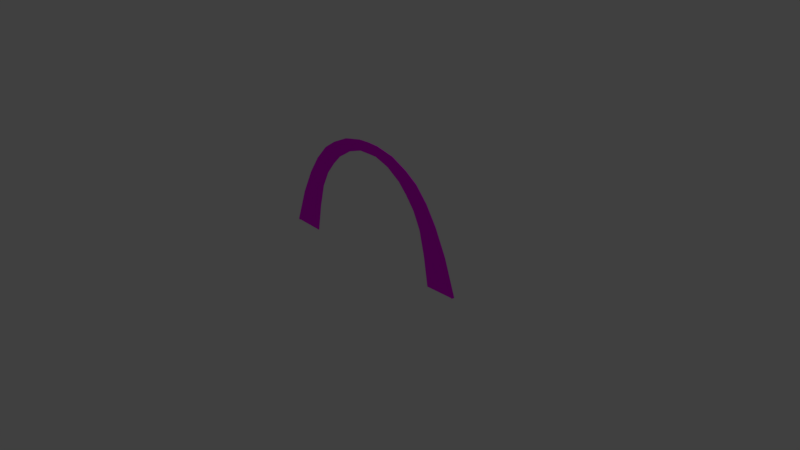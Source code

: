 # Source: gate.blend  (saved by Blender 2.79.0; exported with 4.5.12 LTS)
import bpy
from mathutils import Matrix  # noqa: F401  (used for matrix-valued properties, if any)

bpy.ops.wm.read_factory_settings(use_empty=True)
scene = bpy.context.scene
scene.name = 'Scene'

# ---- collections
col_collection_1 = bpy.data.collections.new('Collection 1'); scene.collection.children.link(col_collection_1)

# ---- images (referenced by path relative to the original .blend; pixels are not part of the script)
import os
ASSET_DIR = os.environ.get("B2B_ASSET_DIR", "")  # directory of the original .blend (textures are referenced by path, not embedded)
HERE = os.path.dirname(os.path.abspath(__file__))  # packed textures are extracted next to this script under _unpacked/

def load_image(name, relpath, width, height, colorspace="sRGB"):
    """Load a texture the original file referenced (path relative to the .blend, or extracted next to this script)."""
    p = next((c for c in (os.path.join(HERE, relpath), os.path.join(ASSET_DIR, relpath)) if relpath and os.path.exists(c)), "")
    if p:
        img = bpy.data.images.load(p, check_existing=True)
        img.name = name
    else:  # same state as the original file: an image datablock whose file is absent (Cycles renders it pink)
        img = bpy.data.images.new(name, width, height)
        img.source = "FILE"
        img.filepath = "//" + (relpath or name)
    img.colorspace_settings.name = colorspace
    return img
img_gate_uv_png = load_image('gate_uv.png', 'gate_uv.png', 1024, 1024, 'sRGB')

# ---- materials (node trees are filled in below, after node groups)
mat_material_002 = bpy.data.materials.new('Material.002')
mat_material_002.alpha_threshold = 0.0
mat_material_002.roughness = 0.5

# ---- node groups
ng_alphablend = bpy.data.node_groups.new('AlphaBlend', 'ShaderNodeTree')
_s = ng_alphablend.interface.new_socket(name='Shader', in_out='OUTPUT', socket_type='NodeSocketShader')
_s = ng_alphablend.interface.new_socket(name='Shader', in_out='INPUT', socket_type='NodeSocketShader')
_s = ng_alphablend.interface.new_socket(name='Alpha', in_out='INPUT', socket_type='NodeSocketFloat')
_s.subtype = 'FACTOR'
_s.default_value = 1.0
_s.min_value = 0.0
_s.max_value = 1.0
_N = ng_alphablend.nodes; _L = ng_alphablend.links
n0 = _N.new('ShaderNodeBsdfTransparent'); n0.name = 'Transparent BSDF'; n0.location = (-147, -61)
n1 = _N.new('NodeGroupInput'); n1.name = 'Group Input'; n1.location = (-291, 147)
n2 = _N.new('NodeGroupOutput'); n2.name = 'Group Output'; n2.location = (345, -29)
n3 = _N.new('ShaderNodeMixShader'); n3.name = 'Mix Shader'; n3.location = (137, -24)
_L.new(n0.outputs[0], n3.inputs[1])
_L.new(n3.outputs[0], n2.inputs[0])
_L.new(n1.outputs[0], n3.inputs[2])
_L.new(n1.outputs[1], n3.inputs[0])
n2.is_active_output = True
ng_emissive = bpy.data.node_groups.new('Emissive', 'ShaderNodeTree')
_s = ng_emissive.interface.new_socket(name='Emission', in_out='OUTPUT', socket_type='NodeSocketShader')
_s = ng_emissive.interface.new_socket(name='Color', in_out='INPUT', socket_type='NodeSocketColor')
_s.default_value = (0.8, 0.8, 0.8, 1.0)
_s = ng_emissive.interface.new_socket(name='Factor', in_out='INPUT', socket_type='NodeSocketColor')
_N = ng_emissive.nodes; _L = ng_emissive.links
n0 = _N.new('NodeGroupOutput'); n0.name = 'Group Output'; n0.location = (261, -8)
n1 = _N.new('NodeGroupInput'); n1.name = 'Group Input'; n1.location = (-483, 17)
n2 = _N.new('ShaderNodeMix'); n2.name = 'Mix'; n2.location = (-211, 6)
n2.data_type = 'RGBA'
n2.blend_type = 'MULTIPLY'
n2.inputs[0].default_value = 1.0
n3 = _N.new('ShaderNodeEmission'); n3.name = 'Emission'; n3.location = (6, 10)
_L.new(n3.outputs[0], n0.inputs[0])
_L.new(n2.outputs[2], n3.inputs[0])
_L.new(n1.outputs[0], n2.inputs[6])
_L.new(n1.outputs[1], n2.inputs[7])
n0.is_active_output = True
ng_alphamask = bpy.data.node_groups.new('AlphaMask', 'ShaderNodeTree')
_s = ng_alphamask.interface.new_socket(name='Shader', in_out='OUTPUT', socket_type='NodeSocketShader')
_s = ng_alphamask.interface.new_socket(name='Shader', in_out='INPUT', socket_type='NodeSocketShader')
_s = ng_alphamask.interface.new_socket(name='Alpha', in_out='INPUT', socket_type='NodeSocketFloat')
_s.default_value = 1.0
_s.min_value = 0.0
_s.max_value = 1.0
_s = ng_alphamask.interface.new_socket(name='AlphaCutoff', in_out='INPUT', socket_type='NodeSocketFloat')
_s.default_value = 0.5
_s.min_value = 0.0
_s.max_value = 1.0
_N = ng_alphamask.nodes; _L = ng_alphamask.links
n0 = _N.new('NodeGroupOutput'); n0.name = 'Group Output'; n0.location = (308, -58)
n1 = _N.new('ShaderNodeMath'); n1.name = 'Math'; n1.location = (-117, 182)
n1.operation = 'LESS_THAN'
n2 = _N.new('ShaderNodeBsdfTransparent'); n2.name = 'Transparent BSDF'; n2.location = (-124, -163)
n3 = _N.new('NodeGroupInput'); n3.name = 'Group Input'; n3.location = (-364, 23)
n4 = _N.new('ShaderNodeMixShader'); n4.name = 'Mix Shader'; n4.location = (105, -44)
_L.new(n2.outputs[0], n4.inputs[2])
_L.new(n3.outputs[0], n4.inputs[1])
_L.new(n3.outputs[1], n1.inputs[0])
_L.new(n3.outputs[2], n1.inputs[1])
_L.new(n4.outputs[0], n0.inputs[0])
_L.new(n1.outputs[0], n4.inputs[0])
n0.is_active_output = True
ng_gltf_metallic_roughness = bpy.data.node_groups.new('glTF Metallic Roughness', 'ShaderNodeTree')
_s = ng_gltf_metallic_roughness.interface.new_socket(name='Shader', in_out='OUTPUT', socket_type='NodeSocketShader')
_s = ng_gltf_metallic_roughness.interface.new_socket(name='BaseColor', in_out='INPUT', socket_type='NodeSocketColor')
_s.default_value = (1.0, 1.0, 1.0, 1.0)
_s = ng_gltf_metallic_roughness.interface.new_socket(name='BaseColorFactor', in_out='INPUT', socket_type='NodeSocketColor')
_s.default_value = (1.0, 1.0, 1.0, 1.0)
_s = ng_gltf_metallic_roughness.interface.new_socket(name='MetallicRoughness', in_out='INPUT', socket_type='NodeSocketColor')
_s.default_value = (1.0, 1.0, 1.0, 1.0)
_s = ng_gltf_metallic_roughness.interface.new_socket(name='MetallicFactor', in_out='INPUT', socket_type='NodeSocketFloat')
_s.subtype = 'FACTOR'
_s.default_value = 1.0
_s.min_value = 0.0
_s.max_value = 1.0
_s = ng_gltf_metallic_roughness.interface.new_socket(name='RoughnessFactor', in_out='INPUT', socket_type='NodeSocketFloat')
_s.subtype = 'FACTOR'
_s.default_value = 1.0
_s.min_value = 0.0
_s.max_value = 1.0
_s = ng_gltf_metallic_roughness.interface.new_socket(name='Normal', in_out='INPUT', socket_type='NodeSocketColor')
_s.default_value = (0.5, 0.5, 1.0, 1.0)
_s = ng_gltf_metallic_roughness.interface.new_socket(name='NormalScale', in_out='INPUT', socket_type='NodeSocketFloat')
_s.default_value = 1.0
_s.min_value = -1e+04
_s.max_value = 1e+04
_s = ng_gltf_metallic_roughness.interface.new_socket(name='Occlusion', in_out='INPUT', socket_type='NodeSocketColor')
_s.default_value = (1.0, 1.0, 1.0, 1.0)
_s = ng_gltf_metallic_roughness.interface.new_socket(name='OcclusionStrength', in_out='INPUT', socket_type='NodeSocketFloat')
_s.subtype = 'FACTOR'
_s.default_value = 1.0
_s.min_value = 0.0
_s.max_value = 1.0
_s = ng_gltf_metallic_roughness.interface.new_socket(name='Emissive', in_out='INPUT', socket_type='NodeSocketColor')
_s.default_value = (1.0, 1.0, 1.0, 1.0)
_s = ng_gltf_metallic_roughness.interface.new_socket(name='EmissiveFactor', in_out='INPUT', socket_type='NodeSocketColor')
_s = ng_gltf_metallic_roughness.interface.new_socket(name='Alpha', in_out='INPUT', socket_type='NodeSocketFloat')
_s.subtype = 'FACTOR'
_s.default_value = 1.0
_s.min_value = 0.0
_s.max_value = 1.0
_s = ng_gltf_metallic_roughness.interface.new_socket(name='AlphaCutoff', in_out='INPUT', socket_type='NodeSocketFloat')
_s.default_value = 0.5
_s.min_value = 0.0
_s.max_value = 1.1
_s = ng_gltf_metallic_roughness.interface.new_socket(name='AlphaMode', in_out='INPUT', socket_type='NodeSocketFloat')
_s.subtype = 'FACTOR'
_s.min_value = 0.0
_s.max_value = 1.0
_s = ng_gltf_metallic_roughness.interface.new_socket(name='DoubleSided', in_out='INPUT', socket_type='NodeSocketFloat')
_s.subtype = 'FACTOR'
_s.min_value = 0.0
_s.max_value = 1.0
_s = ng_gltf_metallic_roughness.interface.new_socket(name='Use COLOR_0', in_out='INPUT', socket_type='NodeSocketFloat')
_s.subtype = 'FACTOR'
_s.min_value = 0.0
_s.max_value = 1.0
_s = ng_gltf_metallic_roughness.interface.new_socket(name='COLOR_0', in_out='INPUT', socket_type='NodeSocketColor')
_N = ng_gltf_metallic_roughness.nodes; _L = ng_gltf_metallic_roughness.links
n0 = _N.new('NodeFrame'); n0.name = 'Frame.001'; n0.location = (-1602, -141)
n0.label = 'Final Metallic'
n0.width = 200
n1 = _N.new('NodeFrame'); n1.name = 'Frame.002'; n1.location = (-1608, -457)
n1.label = 'Final Rougness'
n1.width = 200
n2 = _N.new('NodeFrame'); n2.name = 'Frame.005'; n2.location = (-1842, 280)
n2.label = 'Final Normal'
n2.width = 1085
n3 = _N.new('NodeFrame'); n3.name = 'Frame'; n3.location = (-2631, 1036)
n3.label = 'Final Base Color'
n3.width = 993
n4 = _N.new('NodeFrame'); n4.name = 'Frame  Lambert Cook Torrance'; n4.location = (-247, 572)
n4.label = 'Frame  Lambert Cook Torrance'
n4.width = 854
n5 = _N.new('ShaderNodeAddShader'); n5.name = 'Add Shader.001'; n5.location = (1127, -151)
n6 = _N.new('ShaderNodeGroup'); n6.name = 'Group.001'; n6.location = (1448, -7)
n6.width = 224
n6.node_tree = ng_alphablend
n7 = _N.new('ShaderNodeGroup'); n7.name = 'Group.003'; n7.location = (44, -487)
n7.width = 229
n7.node_tree = ng_emissive
n8 = _N.new('ShaderNodeMath'); n8.name = 'Math'; n8.location = (30, -30)
n8.operation = 'MULTIPLY'
n8.use_clamp = True
n9 = _N.new('ShaderNodeGroup'); n9.name = 'Group.002'; n9.location = (1553, -296)
n9.width = 228
n9.node_tree = ng_alphamask
n10 = _N.new('ShaderNodeMath'); n10.name = 'Math.002'; n10.location = (1294, -207)
n10.operation = 'GREATER_THAN'
n10.use_clamp = True
n11 = _N.new('ShaderNodeMath'); n11.name = 'Math.001'; n11.location = (30, -30)
n11.operation = 'MULTIPLY'
n11.use_clamp = True
n12 = _N.new('ShaderNodeSeparateColor'); n12.name = 'Separate RGB'; n12.location = (-1989, -150)
n13 = _N.new('ShaderNodeVectorMath'); n13.name = 'Vector Math'; n13.location = (915, -164)
n13.operation = 'NORMALIZE'
n13.inputs[1].default_value = (0.5, 0.5, 0.5)
n14 = _N.new('ShaderNodeCombineXYZ'); n14.name = 'Combine XYZ'; n14.location = (713, -202)
n15 = _N.new('ShaderNodeMath'); n15.name = 'Math.004'; n15.location = (493, -211)
n15.operation = 'MULTIPLY'
n16 = _N.new('ShaderNodeMath'); n16.name = 'Math.003'; n16.location = (494, -30)
n16.operation = 'MULTIPLY'
n17 = _N.new('ShaderNodeSeparateXYZ'); n17.name = 'Separate XYZ'; n17.location = (273, -232)
n18 = _N.new('ShaderNodeNormalMap'); n18.name = 'Normal Map'; n18.location = (30, -202)
n19 = _N.new('ShaderNodeMixShader'); n19.name = 'Mix Shader.003'; n19.location = (1897, -139)
n20 = _N.new('NodeGroupOutput'); n20.name = 'Group Output'; n20.location = (2614, -154)
n21 = _N.new('ShaderNodeGroup'); n21.name = 'Group'; n21.location = (2083, -696)
n21.node_tree = ng_alphamask
n21.inputs[1].default_value = 0.0
n21.inputs[2].default_value = 0.5
n22 = _N.new('ShaderNodeMixShader'); n22.name = 'Mix Shader.001'; n22.location = (2335, -399)
n23 = _N.new('ShaderNodeMath'); n23.name = 'Math.010'; n23.location = (1867, -486)
n23.operation = 'MAXIMUM'
n23.use_clamp = True
n24 = _N.new('ShaderNodeMath'); n24.name = 'Math.009'; n24.location = (1427, -530)
n24.operation = 'GREATER_THAN'
n24.use_clamp = True
n25 = _N.new('ShaderNodeMath'); n25.name = 'Math.011'; n25.location = (1655, -683)
n25.operation = 'SUBTRACT'
n25.use_clamp = True
n25.inputs[0].default_value = 1.0
n26 = _N.new('ShaderNodeNewGeometry'); n26.name = 'Geometry'; n26.location = (1432, -730)
n27 = _N.new('ShaderNodeMix'); n27.name = 'Mix'; n27.location = (823, -274)
n27.data_type = 'RGBA'
n27.blend_type = 'MULTIPLY'
n27.clamp_result = True
n27.inputs[0].default_value = 1.0
n28 = _N.new('ShaderNodeRGB'); n28.name = 'RGB'; n28.location = (30, -30)
n28.outputs[0].default_value = (1.0, 1.0, 1.0, 1.0)
n29 = _N.new('ShaderNodeMath'); n29.name = 'Math.013'; n29.location = (179, -369)
n29.operation = 'GREATER_THAN'
n29.use_clamp = True
n29.inputs[1].default_value = 0.4
n30 = _N.new('ShaderNodeMix'); n30.name = 'Mix.001'; n30.location = (597, -309)
n30.data_type = 'RGBA'
n30.blend_type = 'MULTIPLY'
n30.clamp_result = True
n30.inputs[0].default_value = 1.0
n31 = _N.new('NodeGroupInput'); n31.name = 'Group Input'; n31.location = (-2667, -3)
n32 = _N.new('ShaderNodeMix'); n32.name = 'Mix.002'; n32.location = (358, -173)
n32.data_type = 'RGBA'
n32.blend_type = 'MULTIPLY'
n32.clamp_result = True
n33 = _N.new('ShaderNodeSeparateColor'); n33.name = 'Separate RGB.001'; n33.location = (-2102, -468)
n34 = _N.new('ShaderNodeBsdfPrincipled'); n34.name = 'Principled BSDF'; n34.location = (674, -30)
n34.width = 150
n34.distribution = 'GGX'
n34.subsurface_method = 'BURLEY'
n34.inputs[3].default_value = 1.45
n34.inputs[9].default_value = (1.0, 1.0, 1.0)
n34.inputs[13].default_value = 0.0
n34.inputs[20].default_value = 0.0
n35 = _N.new('ShaderNodeMix'); n35.name = 'Mix.003'; n35.location = (350, -33)
n35.data_type = 'RGBA'
n35.blend_type = 'MULTIPLY'
n35.clamp_result = True
n36 = _N.new('ShaderNodeCombineColor'); n36.name = 'Combine RGB'; n36.location = (30, -192)
n8.parent = n0
n11.parent = n1
n13.parent = n2
n14.parent = n2
n15.parent = n2
n16.parent = n2
n17.parent = n2
n18.parent = n2
n27.parent = n3
n28.parent = n3
n29.parent = n3
n30.parent = n3
n32.parent = n3
n34.parent = n4
n35.parent = n4
n36.parent = n4
_L.new(n7.outputs[0], n5.inputs[1])
_L.new(n31.outputs[9], n7.inputs[0])
_L.new(n31.outputs[10], n7.inputs[1])
_L.new(n5.outputs[0], n6.inputs[0])
_L.new(n31.outputs[0], n27.inputs[6])
_L.new(n31.outputs[3], n8.inputs[1])
_L.new(n31.outputs[4], n11.inputs[1])
_L.new(n5.outputs[0], n9.inputs[0])
_L.new(n31.outputs[11], n6.inputs[1])
_L.new(n31.outputs[11], n9.inputs[1])
_L.new(n31.outputs[12], n9.inputs[2])
_L.new(n6.outputs[0], n19.inputs[1])
_L.new(n9.outputs[0], n19.inputs[2])
_L.new(n31.outputs[13], n10.inputs[0])
_L.new(n10.outputs[0], n19.inputs[0])
_L.new(n14.outputs[0], n13.inputs[0])
_L.new(n31.outputs[6], n16.inputs[1])
_L.new(n17.outputs[0], n16.inputs[0])
_L.new(n16.outputs[0], n14.inputs[0])
_L.new(n17.outputs[2], n14.inputs[2])
_L.new(n15.outputs[0], n14.inputs[1])
_L.new(n17.outputs[1], n15.inputs[0])
_L.new(n31.outputs[6], n15.inputs[1])
_L.new(n31.outputs[2], n12.inputs[0])
_L.new(n18.outputs[0], n17.inputs[0])
_L.new(n31.outputs[5], n18.inputs[1])
_L.new(n31.outputs[7], n33.inputs[0])
_L.new(n12.outputs[1], n11.inputs[0])
_L.new(n12.outputs[2], n8.inputs[0])
_L.new(n31.outputs[14], n24.inputs[0])
_L.new(n22.outputs[0], n20.inputs[0])
_L.new(n19.outputs[0], n22.inputs[2])
_L.new(n21.outputs[0], n22.inputs[1])
_L.new(n24.outputs[0], n23.inputs[0])
_L.new(n23.outputs[0], n22.inputs[0])
_L.new(n25.outputs[0], n23.inputs[1])
_L.new(n26.outputs[6], n25.inputs[1])
_L.new(n31.outputs[1], n30.inputs[6])
_L.new(n30.outputs[2], n27.inputs[7])
_L.new(n28.outputs[0], n32.inputs[6])
_L.new(n32.outputs[2], n30.inputs[7])
_L.new(n31.outputs[15], n29.inputs[0])
_L.new(n29.outputs[0], n32.inputs[0])
_L.new(n31.outputs[16], n32.inputs[7])
_L.new(n13.outputs[0], n34.inputs[5])
_L.new(n8.outputs[0], n34.inputs[1])
_L.new(n11.outputs[0], n34.inputs[2])
_L.new(n27.outputs[2], n35.inputs[6])
_L.new(n35.outputs[2], n34.inputs[0])
_L.new(n34.outputs[0], n5.inputs[0])
_L.new(n33.outputs[0], n36.inputs[0])
_L.new(n33.outputs[0], n36.inputs[1])
_L.new(n33.outputs[0], n36.inputs[2])
_L.new(n36.outputs[0], n35.inputs[7])
_L.new(n31.outputs[8], n35.inputs[0])
n20.is_active_output = True

# ---- material node trees
mat_material_002.use_nodes = True; mat_material_002.node_tree.nodes.clear()
_N = mat_material_002.node_tree.nodes; _L = mat_material_002.node_tree.links
n0 = _N.new('ShaderNodeOutputMaterial'); n0.name = 'Material Output'; n0.location = (300, 300)
n1 = _N.new('ShaderNodeGroup'); n1.name = 'Group'; n1.location = (10, 300)
n1.node_tree = ng_gltf_metallic_roughness
n1.inputs[1].default_value = (1.0, 1.0, 1.0, 1.0)
n1.inputs[2].default_value = (1.0, 1.0, 1.0, 1.0)
n1.inputs[3].default_value = 0.009756
n1.inputs[4].default_value = 0.6
n1.inputs[5].default_value = (0.5, 0.5, 1.0, 1.0)
n1.inputs[6].default_value = 1.0
n1.inputs[7].default_value = (1.0, 1.0, 1.0, 1.0)
n1.inputs[8].default_value = 1.0
n1.inputs[9].default_value = (1.0, 1.0, 1.0, 1.0)
n1.inputs[10].default_value = (0.0, 0.0, 0.0, 1.0)
n1.inputs[11].default_value = 1.0
n1.inputs[12].default_value = 0.5
n1.inputs[13].default_value = 0.0
n1.inputs[14].default_value = 0.0
n1.inputs[15].default_value = 0.0
n1.inputs[16].default_value = (0.0, 0.0, 0.0, 1.0)
n2 = _N.new('ShaderNodeTexImage'); n2.name = 'Image Texture'; n2.location = (-180, 300)
n2.width = 140
n2.image = img_gate_uv_png
_L.new(n1.outputs[0], n0.inputs[0])
_L.new(n2.outputs[0], n1.inputs[0])
n0.is_active_output = True

# ---- world
world_world = bpy.data.worlds.new('World'); scene.world = world_world
world_world.color = (0.05088, 0.05088, 0.05088)
world_world.use_sun_shadow = False
world_world.sun_shadow_jitter_overblur = 0.0
world_world.cycles.sampling_method = 'MANUAL'

# ---- cameras
cam_camera = bpy.data.cameras.new('Camera')
cam_camera.clip_end = 100.0
cam_camera.lens = 35.0
cam_camera.sensor_width = 32.0
cam_camera.sensor_height = 18.0
cam_camera.ortho_scale = 7.314
cam_camera.dof.focus_distance = 0.0

# ---- lights
light_lamp = bpy.data.lights.new('Lamp', 'POINT')
light_lamp.transmission_factor = 0.0
light_lamp.cutoff_distance = 30.0
light_lamp.energy = 100.0
light_lamp.shadow_buffer_clip_start = 1.001
light_lamp.shadow_soft_size = 0.1
light_lamp.shadow_maximum_resolution = 0.006
light_lamp.use_absolute_resolution = True

# ---- meshes
me_cylinder_001 = bpy.data.meshes.new('Cylinder.001')
me_cylinder_001.from_pydata([(-1.353, 0.01866, -0.4935), (-1.353, 0.01866, 0.006513), (-1.339, 0.0128, -0.4935), (-1.339, 0.0128, 0.006513), (-1.333, -0.001345, -0.4935), (-1.333, -0.001345, 0.006513), (-1.339, -0.01549, -0.4935), (-1.339, -0.01549, 0.006513), (-1.353, -0.02134, -0.4935), (-1.353, -0.02134, 0.006513), (-1.368, -0.01549, -0.4935), (-1.368, -0.01549, 0.006513), (-1.373, -0.001345, -0.4935), (-1.373, -0.001345, 0.006513), (-1.368, 0.0128, -0.4935), (-1.368, 0.0128, 0.006513), (-1.299, 0.0128, 0.3759), (-1.313, 0.01866, 0.3781), (-1.293, -0.001345, 0.375), (-1.299, -0.01549, 0.3759), (-1.313, -0.02134, 0.3781), (-1.327, -0.01549, 0.3803), (-1.333, -0.001345, 0.3813), (-1.327, 0.0128, 0.3803), (-1.234, 0.0128, 0.652), (-1.247, 0.01866, 0.6563), (-1.228, -0.001345, 0.6502), (-1.234, -0.01549, 0.652), (-1.247, -0.02134, 0.6563), (-1.261, -0.01549, 0.6605), (-1.266, -0.001345, 0.6623), (-1.261, 0.0128, 0.6605), (-1.14, 0.0128, 0.8835), (-1.152, 0.01866, 0.8901), (-1.135, -0.001345, 0.8808), (-1.14, -0.01549, 0.8835), (-1.152, -0.02134, 0.8901), (-1.165, -0.01549, 0.8966), (-1.17, -0.001345, 0.8993), (-1.165, 0.0128, 0.8966), (-1.02, 0.0128, 1.046), (-1.031, 0.01866, 1.055), (-1.015, -0.001345, 1.042), (-1.02, -0.01549, 1.046), (-1.031, -0.02134, 1.055), (-1.041, -0.01549, 1.064), (-1.046, -0.001345, 1.068), (-1.041, 0.0128, 1.064), (-0.8375, 0.0128, 1.228), (-0.8466, 0.01866, 1.239), (-0.8337, -0.001345, 1.223), (-0.8375, -0.01549, 1.228), (-0.8466, -0.02134, 1.239), (-0.8557, -0.01549, 1.249), (-0.8595, -0.001345, 1.254), (-0.8557, 0.0128, 1.249), (-0.6177, 0.0128, 1.361), (-0.6239, 0.01865, 1.374), (-0.6152, -0.001345, 1.356), (-0.6177, -0.01549, 1.361), (-0.6239, -0.02135, 1.374), (-0.6301, -0.01549, 1.386), (-0.6326, -0.001345, 1.392), (-0.6301, 0.0128, 1.386), (-1.336, -0.007379, -0.4935), (-1.336, -0.007379, 0.006513), (-1.295, -0.007379, 0.3754), (-1.23, -0.007379, 0.651), (-1.137, -0.007379, 0.882), (-1.017, -0.007379, 1.044), (-0.8353, -0.007379, 1.225), (-0.6163, -0.007379, 1.358), (-1.019, -0.001829, 0.01276), (-0.9534, -0.001829, -0.3722), (-1.022, -0.007862, 0.01276), (-1.054, -0.007862, 0.3425), (-1.051, -0.001829, 0.3421), (-1.027, -0.007862, 0.583), (-1.025, -0.001829, 0.5823), (-0.962, -0.007862, 0.7814), (-0.9598, -0.001829, 0.7802), (-0.8902, -0.007862, 0.941), (-0.8883, -0.001829, 0.9394), (-0.7444, -0.007862, 1.131), (-0.7428, -0.001829, 1.13), (-0.5734, -0.007863, 1.265), (-0.5723, -0.001829, 1.263), (-0.9559, -0.007862, -0.3722), (1.405, 0.01866, 0.4782), (1.092, 0.01866, 0.8678), (1.394, 0.0128, 0.4693), (1.081, 0.0128, 0.859), (1.39, -0.001345, 0.4657), (1.076, -0.001345, 0.8553), (1.394, -0.01549, 0.4693), (1.081, -0.01549, 0.859), (1.405, -0.02134, 0.4782), (1.092, -0.02134, 0.8678), (1.416, -0.01549, 0.4871), (1.103, -0.01549, 0.8767), (1.421, -0.001345, 0.4907), (1.108, -0.001345, 0.8804), (1.416, 0.0128, 0.4871), (1.103, 0.0128, 0.8767), (0.818, 0.0128, 1.121), (0.8275, 0.01866, 1.132), (0.814, -0.001345, 1.117), (0.818, -0.01549, 1.121), (0.8275, -0.02134, 1.132), (0.837, -0.01549, 1.142), (0.8409, -0.001345, 1.147), (0.837, 0.0128, 1.142), (0.5942, 0.0128, 1.296), (0.602, 0.01866, 1.308), (0.5909, -0.001345, 1.291), (0.5942, -0.01549, 1.296), (0.602, -0.02134, 1.308), (0.6098, -0.01549, 1.319), (0.6131, -0.001345, 1.324), (0.6098, 0.0128, 1.319), (0.376, 0.0128, 1.417), (0.3816, 0.01866, 1.43), (0.3736, -0.001345, 1.412), (0.376, -0.01549, 1.417), (0.3816, -0.02134, 1.43), (0.3873, -0.01549, 1.443), (0.3896, -0.001345, 1.449), (0.3873, 0.0128, 1.443), (0.1806, 0.0128, 1.469), (0.1835, 0.01866, 1.482), (0.1794, -0.001345, 1.463), (0.1806, -0.01549, 1.469), (0.1835, -0.02134, 1.482), (0.1863, -0.01549, 1.496), (0.1875, -0.001345, 1.502), (0.1863, 0.0128, 1.496), (-0.07541, 0.0128, 1.496), (-0.07507, 0.01866, 1.51), (-0.07555, -0.001345, 1.49), (-0.07541, -0.01549, 1.496), (-0.07507, -0.02134, 1.51), (-0.07473, -0.01549, 1.525), (-0.07459, -0.001345, 1.53), (-0.07473, 0.0128, 1.525), (-0.33, 0.0128, 1.462), (-0.3331, 0.01865, 1.476), (-0.3287, -0.001345, 1.456), (-0.33, -0.01549, 1.462), (-0.3331, -0.02135, 1.476), (-0.3363, -0.01549, 1.49), (-0.3376, -0.001345, 1.495), (-0.3363, 0.0128, 1.49), (-0.4762, 0.0128, 1.418), (-0.4808, 0.01865, 1.431), (-0.4742, -0.001345, 1.412), (-0.4762, -0.01549, 1.418), (-0.4808, -0.02135, 1.431), (-0.4855, -0.01549, 1.444), (-0.4875, -0.001345, 1.45), (-0.4855, 0.0128, 1.444), (1.392, -0.007379, 0.4672), (1.078, -0.007379, 0.8569), (0.8157, -0.007379, 1.119), (0.5923, -0.007379, 1.293), (0.3746, -0.007379, 1.414), (0.1799, -0.007379, 1.465), (-0.07549, -0.007379, 1.493), (-0.3292, -0.007379, 1.459), (-0.475, -0.007379, 1.414), (0.8279, -0.001829, 0.6634), (1.018, -0.001829, 0.3221), (0.8298, -0.007863, 0.665), (0.648, -0.007862, 0.9419), (0.6463, -0.001829, 0.9401), (0.4767, -0.007862, 1.113), (0.4753, -0.001829, 1.111), (0.3014, -0.007862, 1.226), (0.3004, -0.001829, 1.224), (0.1455, -0.007862, 1.306), (0.145, -0.001829, 1.303), (-0.08747, -0.007862, 1.363), (-0.08753, -0.001829, 1.36), (-0.3046, -0.007863, 1.36), (-0.304, -0.001829, 1.357), (-0.4394, -0.007863, 1.314), (-0.4385, -0.001829, 1.311), (1.02, -0.007863, 0.3236)], [], [(0, 1, 3, 2), (2, 3, 5, 4), (64, 65, 7, 6), (6, 7, 9, 8), (8, 9, 11, 10), (10, 11, 13, 12), (1, 15, 23, 17), (12, 13, 15, 14), (14, 15, 1, 0), (23, 22, 30, 31), (3, 1, 17, 16), (168, 71, 85, 184), (13, 11, 21, 22), (9, 7, 19, 20), (15, 13, 22, 23), (5, 3, 16, 18), (11, 9, 20, 21), (30, 29, 37, 38), (21, 20, 28, 29), (34, 42, 82, 80), (16, 17, 25, 24), (17, 23, 31, 25), (22, 21, 29, 30), (20, 19, 27, 28), (18, 16, 24, 26), (32, 33, 41, 40), (28, 27, 35, 36), (26, 24, 32, 34), (31, 30, 38, 39), (29, 28, 36, 37), (24, 25, 33, 32), (25, 31, 39, 33), (47, 46, 54, 55), (33, 39, 47, 41), (38, 37, 45, 46), (36, 35, 43, 44), (34, 32, 40, 42), (39, 38, 46, 47), (37, 36, 44, 45), (42, 50, 84, 82), (48, 49, 57, 56), (45, 44, 52, 53), (4, 5, 72, 73), (40, 41, 49, 48), (41, 47, 55, 49), (46, 45, 53, 54), (44, 43, 51, 52), (42, 40, 48, 50), (63, 62, 158, 159), (49, 55, 63, 57), (54, 53, 61, 62), (52, 51, 59, 60), (50, 48, 56, 58), (55, 54, 62, 63), (53, 52, 60, 61), (61, 60, 156, 157), (56, 57, 153, 152), (57, 63, 159, 153), (62, 61, 157, 158), (60, 59, 155, 156), (58, 56, 152, 154), (26, 34, 80, 78), (65, 64, 87, 74), (59, 71, 168, 155), (51, 70, 71, 59), (43, 69, 70, 51), (35, 68, 69, 43), (27, 67, 68, 35), (19, 66, 67, 27), (7, 65, 66, 19), (74, 72, 76, 75), (75, 76, 78, 77), (77, 78, 80, 79), (79, 80, 82, 81), (81, 82, 84, 83), (83, 84, 86, 85), (85, 86, 185, 184), (73, 72, 74, 87), (5, 18, 76, 72), (71, 70, 83, 85), (70, 69, 81, 83), (69, 68, 79, 81), (58, 154, 185, 86), (68, 67, 77, 79), (50, 58, 86, 84), (18, 26, 78, 76), (67, 66, 75, 77), (66, 65, 74, 75), (88, 90, 91, 89), (90, 92, 93, 91), (160, 94, 95, 161), (94, 96, 97, 95), (96, 98, 99, 97), (98, 100, 101, 99), (89, 105, 111, 103), (100, 102, 103, 101), (102, 88, 89, 103), (111, 119, 118, 110), (91, 104, 105, 89), (168, 184, 182, 167), (101, 110, 109, 99), (97, 108, 107, 95), (103, 111, 110, 101), (93, 106, 104, 91), (99, 109, 108, 97), (118, 126, 125, 117), (109, 117, 116, 108), (122, 177, 179, 130), (104, 112, 113, 105), (105, 113, 119, 111), (110, 118, 117, 109), (108, 116, 115, 107), (106, 114, 112, 104), (120, 128, 129, 121), (116, 124, 123, 115), (114, 122, 120, 112), (119, 127, 126, 118), (117, 125, 124, 116), (112, 120, 121, 113), (113, 121, 127, 119), (135, 143, 142, 134), (121, 129, 135, 127), (126, 134, 133, 125), (124, 132, 131, 123), (122, 130, 128, 120), (127, 135, 134, 126), (125, 133, 132, 124), (130, 179, 181, 138), (136, 144, 145, 137), (133, 141, 140, 132), (92, 170, 169, 93), (128, 136, 137, 129), (129, 137, 143, 135), (134, 142, 141, 133), (132, 140, 139, 131), (130, 138, 136, 128), (151, 159, 158, 150), (137, 145, 151, 143), (142, 150, 149, 141), (140, 148, 147, 139), (138, 146, 144, 136), (143, 151, 150, 142), (141, 149, 148, 140), (149, 157, 156, 148), (144, 152, 153, 145), (145, 153, 159, 151), (150, 158, 157, 149), (148, 156, 155, 147), (146, 154, 152, 144), (114, 175, 177, 122), (161, 171, 186, 160), (147, 155, 168, 167), (139, 147, 167, 166), (131, 139, 166, 165), (123, 131, 165, 164), (115, 123, 164, 163), (107, 115, 163, 162), (95, 107, 162, 161), (171, 172, 173, 169), (172, 174, 175, 173), (174, 176, 177, 175), (176, 178, 179, 177), (178, 180, 181, 179), (180, 182, 183, 181), (182, 184, 185, 183), (170, 186, 171, 169), (93, 169, 173, 106), (167, 182, 180, 166), (166, 180, 178, 165), (165, 178, 176, 164), (146, 183, 185, 154), (164, 176, 174, 163), (138, 181, 183, 146), (106, 173, 175, 114), (163, 174, 172, 162), (162, 172, 171, 161)])
_uv = me_cylinder_001.uv_layers.new(name='UVMap')
_uv.uv.foreach_set('vector', [0.007018, 0.4296, 0.1241, 0.4236, 0.1244, 0.4271, 0.007206, 0.4332, 0.007206, 0.4332, 0.1244, 0.4271, 0.1247, 0.4307, 0.007391, 0.4368, 0.006022, 0.4095, 0.1235, 0.4039, 0.1236, 0.4059, 0.006121, 0.4116, 0.006121, 0.4116, 0.1236, 0.4059, 0.1235, 0.4094, 0.006292, 0.4151, 0.006292, 0.4151, 0.1235, 0.4094, 0.1235, 0.413, 0.006465, 0.4187, 0.006465, 0.4187, 0.1235, 0.413, 0.1236, 0.4165, 0.006641, 0.4224, 0.1241, 0.4236, 0.1238, 0.4201, 0.2094, 0.4166, 0.2096, 0.42, 0.006641, 0.4224, 0.1236, 0.4165, 0.1238, 0.4201, 0.006829, 0.426, 0.006829, 0.426, 0.1238, 0.4201, 0.1241, 0.4236, 0.007018, 0.4296, 0.2094, 0.4166, 0.2091, 0.4131, 0.2724, 0.4108, 0.2725, 0.4142, 0.1244, 0.4271, 0.1241, 0.4236, 0.2096, 0.42, 0.2097, 0.4235, 0.3159, 0.3333, 0.2827, 0.3319, 0.2848, 0.3097, 0.3159, 0.3099, 0.1236, 0.4165, 0.1235, 0.413, 0.2091, 0.4097, 0.2091, 0.4131, 0.1235, 0.4094, 0.1236, 0.4059, 0.2089, 0.4028, 0.209, 0.4062, 0.1238, 0.4201, 0.1236, 0.4165, 0.2091, 0.4131, 0.2094, 0.4166, 0.1247, 0.4307, 0.1244, 0.4271, 0.2097, 0.4235, 0.2099, 0.4269, 0.1235, 0.413, 0.1235, 0.4094, 0.209, 0.4062, 0.2091, 0.4097, 0.2724, 0.4108, 0.2722, 0.4075, 0.326, 0.406, 0.326, 0.4092, 0.2091, 0.4097, 0.209, 0.4062, 0.2721, 0.4042, 0.2722, 0.4075, 0.49, 0.2714, 0.4537, 0.296, 0.435, 0.2656, 0.4613, 0.238, 0.2097, 0.4235, 0.2096, 0.42, 0.2727, 0.4175, 0.2728, 0.4207, 0.2096, 0.42, 0.2094, 0.4166, 0.2725, 0.4142, 0.2727, 0.4175, 0.2091, 0.4131, 0.2091, 0.4097, 0.2722, 0.4075, 0.2724, 0.4108, 0.209, 0.4062, 0.2089, 0.4028, 0.272, 0.4009, 0.2721, 0.4042, 0.2099, 0.4269, 0.2097, 0.4235, 0.2728, 0.4207, 0.2729, 0.4241, 0.3264, 0.4188, 0.3262, 0.4156, 0.369, 0.4146, 0.3691, 0.4177, 0.2721, 0.4042, 0.272, 0.4009, 0.3261, 0.3995, 0.326, 0.4028, 0.2729, 0.4241, 0.2728, 0.4207, 0.3264, 0.4188, 0.3266, 0.422, 0.2725, 0.4142, 0.2724, 0.4108, 0.326, 0.4092, 0.3261, 0.4124, 0.2722, 0.4075, 0.2721, 0.4042, 0.326, 0.4028, 0.326, 0.406, 0.2728, 0.4207, 0.2727, 0.4175, 0.3262, 0.4156, 0.3264, 0.4188, 0.2727, 0.4175, 0.2725, 0.4142, 0.3261, 0.4124, 0.3262, 0.4156, 0.3688, 0.4114, 0.3687, 0.4082, 0.4217, 0.4071, 0.4216, 0.4102, 0.3262, 0.4156, 0.3261, 0.4124, 0.3688, 0.4114, 0.369, 0.4146, 0.326, 0.4092, 0.326, 0.406, 0.3687, 0.405, 0.3687, 0.4082, 0.326, 0.4028, 0.3261, 0.3995, 0.3687, 0.3987, 0.3687, 0.4018, 0.3266, 0.422, 0.3264, 0.4188, 0.3691, 0.4177, 0.3692, 0.4209, 0.3261, 0.4124, 0.326, 0.4092, 0.3687, 0.4082, 0.3688, 0.4114, 0.326, 0.406, 0.326, 0.4028, 0.3687, 0.4018, 0.3687, 0.405, 0.4537, 0.296, 0.4032, 0.3201, 0.3913, 0.2942, 0.435, 0.2656, 0.4219, 0.4164, 0.4218, 0.4133, 0.4742, 0.4131, 0.4742, 0.4162, 0.3687, 0.405, 0.3687, 0.4018, 0.4219, 0.401, 0.4218, 0.4041, 0.6307, 0.00273, 0.5944, 0.1057, 0.5293, 0.08423, 0.5436, 0.0001459, 0.3691, 0.4177, 0.369, 0.4146, 0.4218, 0.4133, 0.4219, 0.4164, 0.369, 0.4146, 0.3688, 0.4114, 0.4216, 0.4102, 0.4218, 0.4133, 0.3687, 0.4082, 0.3687, 0.405, 0.4218, 0.4041, 0.4217, 0.4071, 0.3687, 0.4018, 0.3687, 0.3987, 0.422, 0.3979, 0.4219, 0.401, 0.3692, 0.4209, 0.3691, 0.4177, 0.4219, 0.4164, 0.422, 0.4195, 0.4742, 0.4101, 0.4741, 0.407, 0.5053, 0.4069, 0.5053, 0.41, 0.4218, 0.4133, 0.4216, 0.4102, 0.4742, 0.4101, 0.4742, 0.4131, 0.4217, 0.4071, 0.4218, 0.4041, 0.4742, 0.4039, 0.4741, 0.407, 0.4219, 0.401, 0.422, 0.3979, 0.4741, 0.3978, 0.4742, 0.4008, 0.422, 0.4195, 0.4219, 0.4164, 0.4742, 0.4162, 0.4741, 0.4193, 0.4216, 0.4102, 0.4217, 0.4071, 0.4741, 0.407, 0.4742, 0.4101, 0.4218, 0.4041, 0.4219, 0.401, 0.4742, 0.4008, 0.4742, 0.4039, 0.4742, 0.4039, 0.4742, 0.4008, 0.5053, 0.4007, 0.5053, 0.4038, 0.4742, 0.4162, 0.4742, 0.4131, 0.5053, 0.4131, 0.5053, 0.4162, 0.4742, 0.4131, 0.4742, 0.4101, 0.5053, 0.41, 0.5053, 0.4131, 0.4741, 0.407, 0.4742, 0.4039, 0.5053, 0.4038, 0.5053, 0.4069, 0.4742, 0.4008, 0.4741, 0.3978, 0.5053, 0.3976, 0.5053, 0.4007, 0.4741, 0.4193, 0.4742, 0.4162, 0.5053, 0.4162, 0.5053, 0.4193, 0.526, 0.2307, 0.49, 0.2714, 0.4613, 0.238, 0.4891, 0.2019, 0.03642, 0.1057, 0.0001456, 0.00273, 0.08722, 0.0001456, 0.1016, 0.08423, 0.4741, 0.3978, 0.4741, 0.396, 0.5053, 0.3958, 0.5053, 0.3976, 0.422, 0.3979, 0.422, 0.3961, 0.4741, 0.396, 0.4741, 0.3978, 0.3687, 0.3987, 0.3687, 0.3969, 0.422, 0.3961, 0.422, 0.3979, 0.3261, 0.3995, 0.3261, 0.3977, 0.3687, 0.3969, 0.3687, 0.3987, 0.272, 0.4009, 0.272, 0.399, 0.3261, 0.3977, 0.3261, 0.3995, 0.2089, 0.4028, 0.2089, 0.4008, 0.272, 0.399, 0.272, 0.4009, 0.1236, 0.4059, 0.1235, 0.4039, 0.2089, 0.4008, 0.2089, 0.4028, 0.07666, 0.2938, 0.0773, 0.2925, 0.1408, 0.3276, 0.1403, 0.3289, 0.1403, 0.3289, 0.1408, 0.3276, 0.1891, 0.3495, 0.1886, 0.3509, 0.1886, 0.3509, 0.1891, 0.3495, 0.2321, 0.3651, 0.2317, 0.3665, 0.2317, 0.3665, 0.2321, 0.3651, 0.2685, 0.3767, 0.2682, 0.3781, 0.2682, 0.3781, 0.2685, 0.3767, 0.3198, 0.3882, 0.3196, 0.3896, 0.3196, 0.3896, 0.3198, 0.3882, 0.3669, 0.394, 0.3668, 0.3955, 0.3668, 0.3955, 0.3669, 0.394, 0.3981, 0.3941, 0.3981, 0.3955, 0.006667, 0.2509, 0.0773, 0.2925, 0.07666, 0.2938, 0.006022, 0.2522, 0.5944, 0.1057, 0.5594, 0.1787, 0.512, 0.1544, 0.5293, 0.08423, 0.2827, 0.3319, 0.228, 0.3205, 0.2399, 0.2945, 0.2848, 0.3097, 0.228, 0.3205, 0.1774, 0.2962, 0.196, 0.2659, 0.2399, 0.2945, 0.1774, 0.2962, 0.141, 0.2716, 0.1697, 0.2382, 0.196, 0.2659, 0.3486, 0.3315, 0.3155, 0.3329, 0.3154, 0.3096, 0.3465, 0.3093, 0.141, 0.2716, 0.1049, 0.2308, 0.1418, 0.2021, 0.1697, 0.2382, 0.4032, 0.3201, 0.3486, 0.3315, 0.3465, 0.3093, 0.3913, 0.2942, 0.5594, 0.1787, 0.526, 0.2307, 0.4891, 0.2019, 0.512, 0.1544, 0.1049, 0.2308, 0.07152, 0.1788, 0.1189, 0.1545, 0.1418, 0.2021, 0.07152, 0.1788, 0.03642, 0.1057, 0.1016, 0.08423, 0.1189, 0.1545, 1.005, 0.4296, 1.005, 0.4332, 0.887, 0.4272, 0.8874, 0.4237, 1.005, 0.4332, 1.004, 0.4368, 0.8867, 0.4308, 0.887, 0.4272, 1.006, 0.4095, 1.006, 0.4115, 0.8881, 0.4059, 0.8881, 0.4039, 1.006, 0.4115, 1.005, 0.4151, 0.8881, 0.4095, 0.8881, 0.4059, 1.005, 0.4151, 1.005, 0.4187, 0.8881, 0.413, 0.8881, 0.4095, 1.005, 0.4187, 1.005, 0.4223, 0.8879, 0.4166, 0.8881, 0.413, 0.8874, 0.4237, 0.8018, 0.4195, 0.802, 0.416, 0.8877, 0.4201, 1.005, 0.4223, 1.005, 0.426, 0.8877, 0.4201, 0.8879, 0.4166, 1.005, 0.426, 1.005, 0.4296, 0.8874, 0.4237, 0.8877, 0.4201, 0.802, 0.416, 0.7387, 0.4135, 0.7388, 0.4101, 0.8022, 0.4126, 0.887, 0.4272, 0.8016, 0.4229, 0.8018, 0.4195, 0.8874, 0.4237, 0.3159, 0.3333, 0.3159, 0.3099, 0.3471, 0.3097, 0.3492, 0.3319, 0.8879, 0.4166, 0.8022, 0.4126, 0.8023, 0.4091, 0.8881, 0.413, 0.8881, 0.4095, 0.8023, 0.4056, 0.8025, 0.4022, 0.8881, 0.4059, 0.8877, 0.4201, 0.802, 0.416, 0.8022, 0.4126, 0.8879, 0.4166, 0.8867, 0.4308, 0.8014, 0.4264, 0.8016, 0.4229, 0.887, 0.4272, 0.8881, 0.413, 0.8023, 0.4091, 0.8023, 0.4056, 0.8881, 0.4095, 0.7388, 0.4101, 0.6851, 0.4085, 0.6852, 0.4053, 0.7389, 0.4068, 0.8023, 0.4091, 0.7389, 0.4068, 0.739, 0.4035, 0.8023, 0.4056, 0.1408, 0.2714, 0.1695, 0.238, 0.1958, 0.2656, 0.1771, 0.296, 0.8016, 0.4229, 0.7385, 0.4201, 0.7386, 0.4168, 0.8018, 0.4195, 0.8018, 0.4195, 0.7386, 0.4168, 0.7387, 0.4135, 0.802, 0.416, 0.8022, 0.4126, 0.7388, 0.4101, 0.7389, 0.4068, 0.8023, 0.4091, 0.8023, 0.4056, 0.739, 0.4035, 0.7391, 0.4002, 0.8025, 0.4022, 0.8014, 0.4264, 0.7383, 0.4234, 0.7385, 0.4201, 0.8016, 0.4229, 0.6845, 0.4181, 0.6419, 0.4173, 0.642, 0.4141, 0.6847, 0.4149, 0.739, 0.4035, 0.6851, 0.402, 0.6851, 0.3988, 0.7391, 0.4002, 0.7383, 0.4234, 0.6844, 0.4213, 0.6845, 0.4181, 0.7385, 0.4201, 0.7387, 0.4135, 0.6849, 0.4117, 0.6851, 0.4085, 0.7388, 0.4101, 0.7389, 0.4068, 0.6852, 0.4053, 0.6851, 0.402, 0.739, 0.4035, 0.7385, 0.4201, 0.6845, 0.4181, 0.6847, 0.4149, 0.7386, 0.4168, 0.7386, 0.4168, 0.6847, 0.4149, 0.6849, 0.4117, 0.7387, 0.4135, 0.6421, 0.4109, 0.5889, 0.4103, 0.5891, 0.4072, 0.6422, 0.4077, 0.6847, 0.4149, 0.642, 0.4141, 0.6421, 0.4109, 0.6849, 0.4117, 0.6851, 0.4085, 0.6422, 0.4077, 0.6422, 0.4045, 0.6852, 0.4053, 0.6851, 0.402, 0.6422, 0.4013, 0.6422, 0.3982, 0.6851, 0.3988, 0.6844, 0.4213, 0.6418, 0.4204, 0.6419, 0.4173, 0.6845, 0.4181, 0.6849, 0.4117, 0.6421, 0.4109, 0.6422, 0.4077, 0.6851, 0.4085, 0.6852, 0.4053, 0.6422, 0.4045, 0.6422, 0.4013, 0.6851, 0.402, 0.1771, 0.296, 0.1958, 0.2656, 0.2396, 0.2942, 0.2277, 0.3201, 0.5886, 0.4165, 0.5365, 0.4161, 0.5365, 0.4131, 0.5888, 0.4134, 0.6422, 0.4045, 0.5892, 0.4042, 0.5891, 0.4011, 0.6422, 0.4013, 0.0001483, 0.002729, 0.08723, 0.0001448, 0.1016, 0.08423, 0.03642, 0.1057, 0.6419, 0.4173, 0.5886, 0.4165, 0.5888, 0.4134, 0.642, 0.4141, 0.642, 0.4141, 0.5888, 0.4134, 0.5889, 0.4103, 0.6421, 0.4109, 0.6422, 0.4077, 0.5891, 0.4072, 0.5892, 0.4042, 0.6422, 0.4045, 0.6422, 0.4013, 0.5891, 0.4011, 0.5891, 0.398, 0.6422, 0.3982, 0.6418, 0.4204, 0.5886, 0.4196, 0.5886, 0.4165, 0.6419, 0.4173, 0.5365, 0.41, 0.5053, 0.41, 0.5053, 0.4069, 0.5366, 0.4069, 0.5888, 0.4134, 0.5365, 0.4131, 0.5365, 0.41, 0.5889, 0.4103, 0.5891, 0.4072, 0.5366, 0.4069, 0.5365, 0.4038, 0.5892, 0.4042, 0.5891, 0.4011, 0.5365, 0.4008, 0.5366, 0.3977, 0.5891, 0.398, 0.5886, 0.4196, 0.5366, 0.4193, 0.5365, 0.4161, 0.5886, 0.4165, 0.5889, 0.4103, 0.5365, 0.41, 0.5366, 0.4069, 0.5891, 0.4072, 0.5892, 0.4042, 0.5365, 0.4038, 0.5365, 0.4008, 0.5891, 0.4011, 0.5365, 0.4038, 0.5053, 0.4038, 0.5053, 0.4007, 0.5365, 0.4008, 0.5365, 0.4161, 0.5053, 0.4162, 0.5053, 0.4131, 0.5365, 0.4131, 0.5365, 0.4131, 0.5053, 0.4131, 0.5053, 0.41, 0.5365, 0.41, 0.5366, 0.4069, 0.5053, 0.4069, 0.5053, 0.4038, 0.5365, 0.4038, 0.5365, 0.4008, 0.5053, 0.4007, 0.5053, 0.3976, 0.5366, 0.3977, 0.5366, 0.4193, 0.5053, 0.4193, 0.5053, 0.4162, 0.5365, 0.4161, 0.1048, 0.2307, 0.1417, 0.2019, 0.1695, 0.238, 0.1408, 0.2714, 0.5955, 0.1057, 0.5303, 0.08423, 0.5447, 0.0001459, 0.6317, 0.00273, 0.5366, 0.3977, 0.5053, 0.3976, 0.5053, 0.3958, 0.5366, 0.3959, 0.5891, 0.398, 0.5366, 0.3977, 0.5366, 0.3959, 0.5891, 0.3962, 0.6422, 0.3982, 0.5891, 0.398, 0.5891, 0.3962, 0.6422, 0.3963, 0.6851, 0.3988, 0.6422, 0.3982, 0.6422, 0.3963, 0.6852, 0.397, 0.7391, 0.4002, 0.6851, 0.3988, 0.6852, 0.397, 0.7392, 0.3983, 0.8025, 0.4022, 0.7391, 0.4002, 0.7392, 0.3983, 0.8025, 0.4002, 0.8881, 0.4059, 0.8025, 0.4022, 0.8025, 0.4002, 0.8881, 0.4039, 0.7195, 0.2937, 0.6559, 0.3288, 0.6553, 0.3275, 0.7189, 0.2924, 0.6559, 0.3288, 0.6076, 0.3508, 0.6071, 0.3495, 0.6553, 0.3275, 0.6076, 0.3508, 0.5645, 0.3664, 0.5641, 0.365, 0.6071, 0.3495, 0.5645, 0.3664, 0.5279, 0.3781, 0.5276, 0.3766, 0.5641, 0.365, 0.5279, 0.3781, 0.4766, 0.3896, 0.4764, 0.3881, 0.5276, 0.3766, 0.4766, 0.3896, 0.4293, 0.3954, 0.4293, 0.394, 0.4764, 0.3881, 0.4293, 0.3954, 0.3981, 0.3955, 0.3981, 0.3941, 0.4293, 0.394, 0.7896, 0.2509, 0.7902, 0.2522, 0.7195, 0.2937, 0.7189, 0.2924, 0.03642, 0.1057, 0.1016, 0.08423, 0.1189, 0.1544, 0.07149, 0.1787, 0.3492, 0.3319, 0.3471, 0.3097, 0.392, 0.2945, 0.4039, 0.3205, 0.4039, 0.3205, 0.392, 0.2945, 0.4358, 0.2659, 0.4545, 0.2962, 0.4545, 0.2962, 0.4358, 0.2659, 0.4622, 0.2382, 0.4909, 0.2716, 0.2823, 0.3315, 0.2844, 0.3093, 0.3154, 0.3096, 0.3155, 0.3329, 0.4909, 0.2716, 0.4622, 0.2382, 0.4901, 0.2021, 0.527, 0.2308, 0.2277, 0.3201, 0.2396, 0.2942, 0.2844, 0.3093, 0.2823, 0.3315, 0.07149, 0.1787, 0.1189, 0.1544, 0.1417, 0.2019, 0.1048, 0.2307, 0.527, 0.2308, 0.4901, 0.2021, 0.513, 0.1545, 0.5604, 0.1788, 0.5604, 0.1788, 0.513, 0.1545, 0.5303, 0.08423, 0.5955, 0.1057])
me_cylinder_001.materials.append(mat_material_002)
me_cylinder_001.use_remesh_preserve_volume = False
me_cylinder_001.use_remesh_preserve_attributes = False
me_cylinder_001.use_mirror_vertex_groups = False
me_cylinder_001.update()

# ---- objects
ob_cylinder = bpy.data.objects.new('Cylinder', me_cylinder_001)
ob_lamp = bpy.data.objects.new('Lamp', light_lamp)
ob_camera = bpy.data.objects.new('Camera', cam_camera)

# ---- transforms, parenting, visibility, modifiers, constraints
ob_cylinder.location = (-0.004719, 0.001345, 0.003449)
ob_cylinder.rotation_euler = (8.09e-09, 0.3386, 4.732e-08)
ob_cylinder.lineart.crease_threshold = 0.0
ob_lamp.location = (-0.4383, 3.293, 1.365)
ob_lamp.rotation_euler = (0.6503, 0.05522, 1.866)
ob_lamp.lock_rotations_4d = False
ob_lamp.empty_display_type = 'ARROWS'
ob_lamp.color = (0.0, 0.0, 0.0, 0.0)
ob_lamp.lineart.crease_threshold = 0.0
ob_camera.location = (7.481, -6.508, 5.344)
ob_camera.rotation_euler = (1.109, 0.0, 0.8149)
ob_camera.lock_rotations_4d = False
ob_camera.empty_display_type = 'ARROWS'
ob_camera.color = (0.0, 0.0, 0.0, 0.0)
ob_camera.display_type = 'WIRE'
ob_camera.lineart.crease_threshold = 0.0

# ---- collection membership
col_collection_1.objects.link(ob_cylinder)
col_collection_1.objects.link(ob_lamp)
col_collection_1.objects.link(ob_camera)

# ---- scene / render settings (as saved in the file)
scene.camera = ob_camera
scene.frame_start = 1; scene.frame_end = 250; scene.frame_set(1)
scene.render.engine = 'CYCLES'
scene.render.resolution_percentage = 50
scene.render.dither_intensity = 0.0
scene.cycles.use_denoising = False
scene.cycles.samples = 128
scene.cycles.sampling_pattern = 'TABULATED_SOBOL'
scene.cycles.use_adaptive_sampling = False
scene.cycles.use_light_tree = False
scene.cycles.blur_glossy = 0.0
scene.cycles.sample_clamp_indirect = 0.0
scene.view_settings.view_transform = 'Standard'
bpy.context.view_layer.update()
